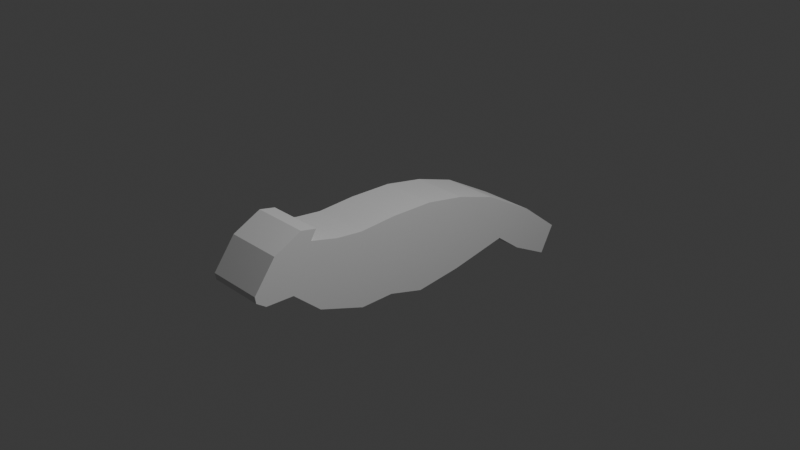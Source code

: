 # Source: red_panda.blend  (saved by Blender 4.5.90; exported with 4.5.12 LTS)
import bpy
from mathutils import Matrix  # noqa: F401  (used for matrix-valued properties, if any)

bpy.ops.wm.read_factory_settings(use_empty=True)
scene = bpy.context.scene
scene.name = 'Scene'

# ---- collections
col_collection = bpy.data.collections.new('Collection'); scene.collection.children.link(col_collection)

# ---- world
world_world = bpy.data.worlds.new('World'); scene.world = world_world
world_world.use_nodes = True; world_world.node_tree.nodes.clear()
_N = world_world.node_tree.nodes; _L = world_world.node_tree.links
n0 = _N.new('ShaderNodeOutputWorld'); n0.name = 'World Output'; n0.location = (200, 100)
n1 = _N.new('ShaderNodeBackground'); n1.name = 'Background'; n1.location = (-200, 100)
n1.inputs[0].default_value = (0.05088, 0.05088, 0.05088, 1.0)
_L.new(n1.outputs[0], n0.inputs[0])
n0.is_active_output = True
world_world.color = (0.05088, 0.05088, 0.05088)
world_world.sun_shadow_jitter_overblur = 0.0

# ---- cameras
cam_camera = bpy.data.cameras.new('Camera')
cam_camera.clip_end = 100.0
cam_camera.ortho_scale = 7.314

# ---- lights
light_light = bpy.data.lights.new('Light', 'POINT')
light_light.energy = 1000.0
light_light.shadow_soft_size = 0.1

# ---- meshes
me_plane = bpy.data.meshes.new('Plane')
me_plane.from_pydata([(-7.55e-08, -0.8214, 0.06765), (7.55e-08, -1.054, -0.6372), (-7.55e-08, -0.5134, 0.03117), (7.55e-08, -0.5088, -0.8333), (-7.55e-08, -0.07099, 0.05397), (7.55e-08, -0.112, -0.8333), (-6.778e-08, 0.4314, 0.04215), (6.778e-08, 0.3114, -0.9537), (-6.778e-08, 0.9011, -0.0445), (6.778e-08, 0.8632, -0.8944), (-3.539e-08, 1.383, -0.2006), (3.539e-08, 1.558, -0.7657), (-3.539e-08, 2.012, -0.5494), (2.712e-08, 1.869, -0.9985), (-2.874e-08, 2.49, -0.9216), (2.874e-08, 2.326, -1.23), (6.778e-08, 0.3114, -0.9537), (-5.644e-08, -1.144, 0.1508), (5.644e-08, -1.379, -0.3555), (-4.243e-08, -1.578, 0.1393), (4.243e-08, -1.702, -0.344), (-5.184e-09, -1.825, -0.1918), (4.274e-09, -1.813, -0.2673), (-5.049e-08, -1.076, 0.2581), (-4.838e-08, -1.257, 0.2965), (-0.6382, -0.5134, 0.03117), (-0.6382, -0.8214, 0.06765), (-0.6382, -1.054, -0.6372), (-0.6382, -0.5088, -0.8333), (-0.6382, -0.112, -0.8333), (-0.6382, -0.07099, 0.05397), (-0.6382, 0.3114, -0.9537), (-0.6382, 0.4314, 0.04215), (-0.6382, 0.8632, -0.8944), (-0.6382, 0.9011, -0.0445), (-0.6382, 1.558, -0.7657), (-0.6382, 1.383, -0.2006), (-0.6382, 1.869, -0.9985), (-0.6382, 2.012, -0.5494), (-0.6382, 2.326, -1.23), (-0.6382, 2.49, -0.9216), (-0.6382, 0.3114, -0.9537), (-0.6382, -1.144, 0.1508), (-0.6382, -1.379, -0.3555), (-0.6382, -1.578, 0.1393), (-0.6382, -1.702, -0.344), (-0.6382, -1.825, -0.1918), (-0.6382, -1.813, -0.2673), (-0.6382, -1.076, 0.2581), (-0.6382, -1.257, 0.2965)], [], [(0, 2, 3, 1), (2, 4, 5, 3), (4, 6, 7, 5), (6, 8, 9, 7), (8, 10, 11, 9), (10, 12, 13, 11), (12, 14, 15, 13), (1, 18, 17, 0), (18, 20, 19, 17), (20, 22, 21, 19), (19, 24, 23, 17), (0, 17, 42, 26), (11, 13, 37, 35), (24, 19, 44, 49), (8, 6, 32, 34), (15, 14, 40, 39), (17, 23, 48, 42), (7, 9, 33, 31), (20, 18, 43, 45), (4, 2, 25, 30), (14, 12, 38, 40), (3, 5, 29, 28), (13, 15, 39, 37), (10, 8, 34, 36), (21, 22, 47, 46), (7, 16, 41, 31), (2, 0, 26, 25), (9, 11, 35, 33), (22, 20, 45, 47), (6, 4, 30, 32), (19, 21, 46, 44), (5, 7, 31, 29), (18, 1, 27, 43), (1, 3, 28, 27), (12, 10, 36, 38), (23, 24, 49, 48)])
_uv = me_plane.uv_layers.new(name='UVMap')
_uv.uv.foreach_set('vector', [0.0, 0.0, 0.03282, 0.2486, 1.0, 1.0, 1.0, 0.0, 0.03282, 0.2486, 0.03282, 0.2486, 1.0, 1.0, 1.0, 1.0, 0.03282, 0.2486, 0.03282, 0.2486, 1.0, 1.0, 1.0, 1.0, 0.03282, 0.2486, 0.03282, 0.2486, 1.0, 1.0, 1.0, 1.0, 0.03282, 0.2486, 0.03282, 0.2486, 1.0, 1.0, 1.0, 1.0, 0.03282, 0.2486, 0.03282, 0.2486, 0.887, 0.9122, 1.0, 1.0, 0.03282, 0.2486, 0.03282, 0.2486, 1.0, 1.0, 0.887, 0.9122, 1.0, 0.0, 1.0, 0.0, 0.0, 0.0, 0.0, 0.0, 1.0, 0.0, 1.0, 0.0, 0.0, 0.0, 0.0, 0.0, 1.0, 0.0, 0.9122, 0.0, 0.0, 0.0, 0.0, 0.0, 0.0, 0.0, 0.0, 0.0, 0.0, 0.0, 0.0, 0.0, 0.0, 0.0, 0.0, 0.0, 0.0, 0.0, 0.0, 0.0, 1.0, 1.0, 0.887, 0.9122, 0.887, 0.9122, 1.0, 1.0, 0.0, 0.0, 0.0, 0.0, 0.0, 0.0, 0.0, 0.0, 0.03282, 0.2486, 0.03282, 0.2486, 0.03282, 0.2486, 0.03282, 0.2486, 1.0, 1.0, 0.03282, 0.2486, 0.03282, 0.2486, 1.0, 1.0, 0.0, 0.0, 0.0, 0.0, 0.0, 0.0, 0.0, 0.0, 1.0, 1.0, 1.0, 1.0, 1.0, 1.0, 1.0, 1.0, 1.0, 0.0, 1.0, 0.0, 1.0, 0.0, 1.0, 0.0, 0.03282, 0.2486, 0.03282, 0.2486, 0.03282, 0.2486, 0.03282, 0.2486, 0.03282, 0.2486, 0.03282, 0.2486, 0.03282, 0.2486, 0.03282, 0.2486, 1.0, 1.0, 1.0, 1.0, 1.0, 1.0, 1.0, 1.0, 0.887, 0.9122, 1.0, 1.0, 1.0, 1.0, 0.887, 0.9122, 0.03282, 0.2486, 0.03282, 0.2486, 0.03282, 0.2486, 0.03282, 0.2486, 0.0, 0.0, 0.9122, 0.0, 0.9122, 0.0, 0.0, 0.0, 0.0, 0.0, 0.0, 0.0, 0.0, 0.0, 0.0, 0.0, 0.03282, 0.2486, 0.0, 0.0, 0.0, 0.0, 0.03282, 0.2486, 1.0, 1.0, 1.0, 1.0, 1.0, 1.0, 1.0, 1.0, 0.9122, 0.0, 1.0, 0.0, 1.0, 0.0, 0.9122, 0.0, 0.03282, 0.2486, 0.03282, 0.2486, 0.03282, 0.2486, 0.03282, 0.2486, 0.0, 0.0, 0.0, 0.0, 0.0, 0.0, 0.0, 0.0, 1.0, 1.0, 1.0, 1.0, 1.0, 1.0, 1.0, 1.0, 1.0, 0.0, 1.0, 0.0, 1.0, 0.0, 1.0, 0.0, 1.0, 0.0, 1.0, 1.0, 1.0, 1.0, 1.0, 0.0, 0.03282, 0.2486, 0.03282, 0.2486, 0.03282, 0.2486, 0.03282, 0.2486, 0.0, 0.0, 0.0, 0.0, 0.0, 0.0, 0.0, 0.0])
me_plane.update()

# ---- objects
ob_light = bpy.data.objects.new('Light', light_light)
ob_camera = bpy.data.objects.new('Camera', cam_camera)
ob_empty = bpy.data.objects.new('Empty', None)
ob_plane = bpy.data.objects.new('Plane', me_plane)

# ---- transforms, parenting, visibility, modifiers, constraints
ob_light.location = (4.076, 0.4341, 6.022)
ob_light.rotation_euler = (0.6503, 0.05522, 1.866)
ob_light.lock_rotations_4d = False
ob_light.empty_display_type = 'ARROWS'
ob_light.color = (0.0, 0.0, 0.0, 0.0)
ob_light.lineart.crease_threshold = 0.0
ob_camera.location = (7.359, -6.926, 4.958)
ob_camera.rotation_euler = (1.109, 0.0, 0.8149)
ob_camera.lock_rotations_4d = False
ob_camera.empty_display_type = 'ARROWS'
ob_camera.color = (0.0, 0.0, 0.0, 0.0)
ob_camera.display_type = 'WIRE'
ob_camera.lineart.crease_threshold = 0.0
ob_empty.location = (0.0, 0.0, 0.0)
ob_empty.rotation_euler = (1.571, -0.0, 1.571)
ob_empty.empty_display_type = 'IMAGE'
ob_empty.empty_display_size = 5.0
ob_empty.empty_image_depth = 'BACK'
ob_empty.show_empty_image_perspective = False
ob_empty.empty_image_side = 'FRONT'
ob_plane.location = (0.0, 0.0, 0.0)

# ---- collection membership
col_collection.objects.link(ob_light)
col_collection.objects.link(ob_camera)
col_collection.objects.link(ob_empty)
col_collection.objects.link(ob_plane)

# ---- scene / render settings (as saved in the file)
scene.camera = ob_camera
scene.frame_start = 1; scene.frame_end = 250; scene.frame_set(1)
scene.render.engine = 'BLENDER_EEVEE_NEXT'
bpy.context.view_layer.update()
